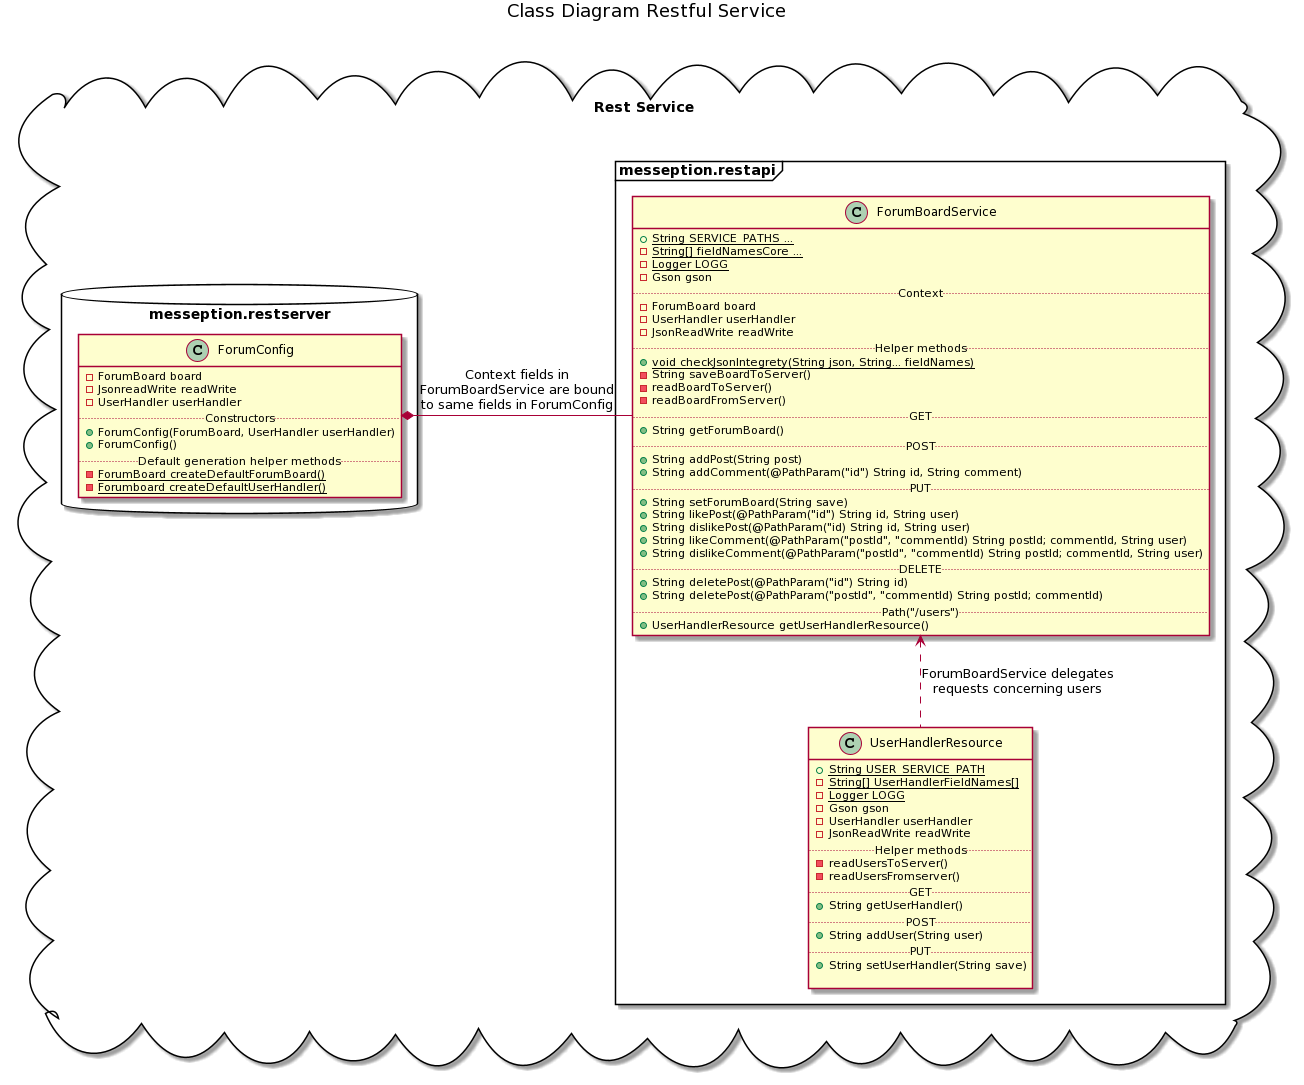

The diagram above was rendered by PlantUML. Its source (embedded in the PNG):
@startuml
title Class Diagram Restful Service\n

package "Rest Service\n\n" <<Cloud>> {
    package messeption.restapi <<Frame>> {
        class ForumBoardService {
            + {static} String SERVICE_PATHS ...
            - {static} String[] fieldNamesCore ...
            - {static} Logger LOGG
            - Gson gson
            ..Context..
            - ForumBoard board
            - UserHandler userHandler
            - JsonReadWrite readWrite
            ..Helper methods..
            + {static} void checkJsonIntegrety(String json, String... fieldNames)
            - String saveBoardToServer()
            - readBoardToServer()
            - readBoardFromServer()
            ..GET..
            + String getForumBoard()
            ..POST..
            + String addPost(String post)
            + String addComment(@PathParam("id") String id, String comment)
            ..PUT..
            + String setForumBoard(String save)
            + String likePost(@PathParam("id") String id, String user)
            + String dislikePost(@PathParam("id) String id, String user)
            + String likeComment(@PathParam("postId", "commentId) String postId; commentId, String user)
            + String dislikeComment(@PathParam("postId", "commentId) String postId; commentId, String user)
            ..DELETE..
            + String deletePost(@PathParam("id") String id)
            + String deletePost(@PathParam("postId", "commentId) String postId; commentId)
            ..Path("/users")..
            + UserHandlerResource getUserHandlerResource()
        }   
        
        class UserHandlerResource {
            + {static} String USER_SERVICE_PATH
            - {static} String[] UserHandlerFieldNames[]
            - {static} Logger LOGG
            - Gson gson
            - UserHandler userHandler
            - JsonReadWrite readWrite
            ..Helper methods..
            - readUsersToServer()
            - readUsersFromserver()
            ..GET..
            + String getUserHandler()
            ..POST..
            + String addUser(String user)
            ..PUT..
            + String setUserHandler(String save)
            
        }
        UserHandlerResource .up.> ForumBoardService : ForumBoardService delegates\nrequests concerning users
    }
    package messeption.restserver <<Database>> {
    
        class ForumConfig {
            - ForumBoard board
            - JsonreadWrite readWrite
            - UserHandler userHandler
            ..Constructors..
            + ForumConfig(ForumBoard, UserHandler userHandler)
            + ForumConfig()
            ..Default generation helper methods..
            - {static} ForumBoard createDefaultForumBoard()
            - {static} Forumboard createDefaultUserHandler()
        }
    }
}

ForumBoardService -right-* ForumConfig : \n\nContext fields in\nForumBoardService are bound\nto same fields in ForumConfig
@enduml